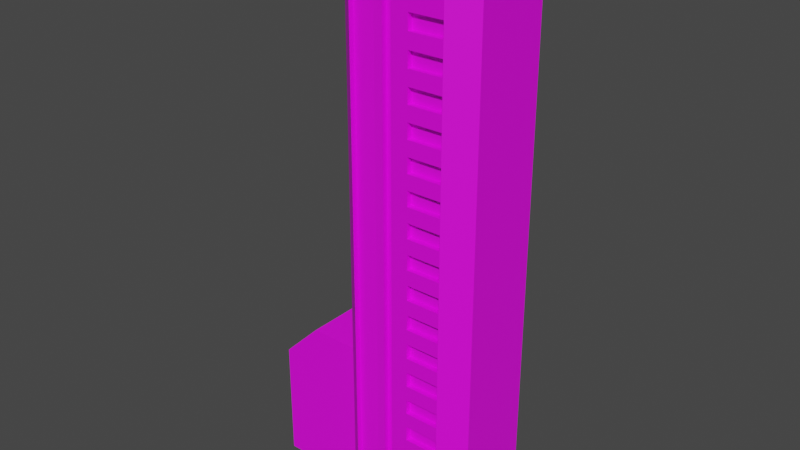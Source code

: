 # Source: Building8Tall.blend  (saved by Blender 2.80.75; exported with 4.5.12 LTS)
import bpy
from mathutils import Matrix  # noqa: F401  (used for matrix-valued properties, if any)

bpy.ops.wm.read_factory_settings(use_empty=True)
scene = bpy.context.scene
scene.name = 'Scene'

# ---- collections
col_collection = bpy.data.collections.new('Collection'); scene.collection.children.link(col_collection)

# ---- images (referenced by path relative to the original .blend; pixels are not part of the script)
import os
ASSET_DIR = os.environ.get("B2B_ASSET_DIR", "")  # directory of the original .blend (textures are referenced by path, not embedded)
HERE = os.path.dirname(os.path.abspath(__file__))  # packed textures are extracted next to this script under _unpacked/

def load_image(name, relpath, width, height, colorspace="sRGB"):
    """Load a texture the original file referenced (path relative to the .blend, or extracted next to this script)."""
    p = next((c for c in (os.path.join(HERE, relpath), os.path.join(ASSET_DIR, relpath)) if relpath and os.path.exists(c)), "")
    if p:
        img = bpy.data.images.load(p, check_existing=True)
        img.name = name
    else:  # same state as the original file: an image datablock whose file is absent (Cycles renders it pink)
        img = bpy.data.images.new(name, width, height)
        img.source = "FILE"
        img.filepath = "//" + (relpath or name)
    img.colorspace_settings.name = colorspace
    return img
img_building8talldiffusemap_png = load_image('Building8TallDiffuseMap.png', 'Materials/Building8TallDiffuseMap.png', 1024, 1024, 'sRGB')

# ---- materials (node trees are filled in below, after node groups)
mat_material_001 = bpy.data.materials.new('Material.001')
mat_material_001.use_transparent_shadow = False

# ---- material node trees
mat_material_001.use_nodes = True; mat_material_001.node_tree.nodes.clear()
_N = mat_material_001.node_tree.nodes; _L = mat_material_001.node_tree.links
n0 = _N.new('ShaderNodeOutputMaterial'); n0.name = 'Material Output'; n0.location = (300, 300)
n1 = _N.new('ShaderNodeBsdfPrincipled'); n1.name = 'Principled BSDF'; n1.location = (10, 300)
n1.distribution = 'GGX'
n1.subsurface_method = 'BURLEY'
n1.inputs[3].default_value = 1.45
n1.inputs[27].default_value = (0.0, 0.0, 0.0, 1.0)
n1.inputs[28].default_value = 1.0
n2 = _N.new('ShaderNodeTexImage'); n2.name = 'Image Texture'; n2.location = (-280, 250)
n2.image = img_building8talldiffusemap_png
_L.new(n1.outputs[0], n0.inputs[0])
_L.new(n2.outputs[0], n1.inputs[0])
n0.is_active_output = True

# ---- world
world_world = bpy.data.worlds.new('World'); scene.world = world_world
world_world.use_nodes = True; world_world.node_tree.nodes.clear()
_N = world_world.node_tree.nodes; _L = world_world.node_tree.links
n0 = _N.new('ShaderNodeOutputWorld'); n0.name = 'World Output'; n0.location = (300, 300)
n1 = _N.new('ShaderNodeBackground'); n1.name = 'Background'; n1.location = (10, 300)
n1.inputs[0].default_value = (0.05088, 0.05088, 0.05088, 1.0)
_L.new(n1.outputs[0], n0.inputs[0])
n0.is_active_output = True
world_world.color = (0.05088, 0.05088, 0.05088)
world_world.use_sun_shadow = False
world_world.sun_shadow_jitter_overblur = 0.0

# ---- meshes
me_cube_001 = bpy.data.meshes.new('Cube.001')
me_cube_001.from_pydata([(-0.369, -1.0, -0.02231), (0.6492, -1.0, 2.244), (0.6492, -1.0, 0.2295), (-0.9508, -1.0, -0.02231), (0.6492, -1.0, 4.259), (0.6492, -1.0, 3.252), (0.6492, -1.0, 1.237), (-0.2236, -1.0, 0.2295), (0.6492, -1.0, 0.7333), (0.6492, -1.0, 2.748), (-0.5145, -1.0, -0.02231), (0.6492, -1.0, 2.496), (-0.9508, -1.0, 4.511), (-0.5145, -1.0, 4.511), (-0.369, -1.0, 0.2295), (-0.369, -1.0, 4.511), (-0.9508, -1.0, 0.2295), (-0.9508, 1.0, 4.511), (0.6492, -1.0, 0.4814), (0.6492, -1.0, 1.741), (0.6492, -1.0, 1.489), (0.6492, -1.0, 3.756), (0.6492, -1.0, 3.504), (0.6492, -1.0, 4.511), (0.6492, -1.0, 3.0), (0.6492, 1.0, 0.4814), (-0.2236, 1.0, 0.2295), (-0.2236, 1.0, -0.02231), (0.6492, 1.0, 1.489), (0.6492, 1.0, 2.496), (0.6492, 1.0, 3.504), (0.6492, 1.0, 0.7333), (0.6492, 1.0, 4.511), (-0.2236, -1.0, -0.02231), (-0.9508, 1.0, -0.02231), (0.6492, -1.0, -0.02231), (0.6492, -1.0, 0.9851), (0.6492, -1.0, 1.993), (0.6492, -1.0, 4.007), (-0.5145, -1.0, 0.2295), (0.6492, 1.0, -0.02231), (0.6492, 1.0, 0.2295), (0.6492, 1.0, 0.9851), (0.6492, 1.0, 1.237), (0.6492, 1.0, 1.741), (0.6492, 1.0, 1.993), (0.6492, 1.0, 2.244), (0.6492, 1.0, 2.748), (0.6492, 1.0, 3.0), (0.6492, 1.0, 3.252), (0.6492, 1.0, 3.756), (0.6492, 1.0, 4.007), (-0.2236, 1.0, 4.511), (0.6492, 1.0, 4.259), (-0.9508, 1.0, 0.2295), (-0.2236, -1.0, 4.511), (0.06734, -1.0, -0.02231), (0.06734, -1.0, 0.2295), (0.06734, -1.0, 0.4814), (0.06734, -1.0, 0.7333), (0.06734, -1.0, 0.9851), (0.06734, -1.0, 1.237), (0.06734, -1.0, 1.489), (0.06734, -1.0, 1.741), (0.06734, -1.0, 1.993), (0.06734, -1.0, 2.244), (0.06734, -1.0, 2.496), (0.06734, -1.0, 2.748), (0.06734, -1.0, 3.0), (0.06734, -1.0, 3.252), (0.06734, -1.0, 3.504), (0.06734, -1.0, 3.756), (0.06734, -1.0, 4.007), (0.06734, -1.0, 4.259), (0.06734, -1.0, 4.511), (-0.5145, 1.0, -0.02231), (-0.5145, 1.0, 0.2295), (-0.5145, 1.0, 4.511), (0.06734, 1.0, -0.02231), (0.06734, 1.0, 0.2295), (0.06734, 1.0, 0.4814), (0.06734, 1.0, 0.7333), (0.06734, 1.0, 0.9851), (0.06734, 1.0, 1.237), (0.06734, 1.0, 1.489), (0.06734, 1.0, 1.741), (0.06734, 1.0, 1.993), (0.06734, 1.0, 2.244), (0.06734, 1.0, 2.496), (0.06734, 1.0, 2.748), (0.06734, 1.0, 3.0), (0.06734, 1.0, 3.252), (0.06734, 1.0, 3.504), (0.06734, 1.0, 3.756), (0.06734, 1.0, 4.007), (0.06734, 1.0, 4.259), (0.06734, 1.0, 4.511), (-0.369, 1.0, -0.02231), (-0.369, 1.0, 0.2295), (-0.369, 1.0, 4.511), (1.013, -0.6728, -0.02231), (-1.315, 0.6728, -0.02231), (-1.315, -0.6728, -0.02231), (1.013, 0.6728, -0.02231), (-0.369, -0.9088, 4.511), (-0.369, -0.9088, 0.2295), (-0.2236, 0.9088, 4.511), (-0.2236, 0.9088, 0.2295), (-0.2236, -0.9088, 4.511), (-0.2236, -0.9088, 0.2295), (0.6492, -0.9088, 2.244), (0.6492, -0.9088, 2.496), (0.06734, -0.9088, 0.2295), (0.06734, -0.9088, 0.4814), (0.06734, -0.9088, 0.7333), (0.06734, -0.9088, 0.9851), (0.06734, -0.9088, 1.237), (0.06734, -0.9088, 1.489), (0.06734, -0.9088, 1.741), (0.06734, -0.9088, 1.993), (0.06734, -0.9088, 2.244), (0.06734, -0.9088, 2.496), (0.06734, -0.9088, 2.748), (0.06734, -0.9088, 3.0), (0.06734, -0.9088, 3.252), (0.06734, -0.9088, 3.504), (0.06734, -0.9088, 3.756), (0.06734, -0.9088, 4.007), (0.06734, -0.9088, 4.259), (0.06734, -0.9088, 4.511), (-0.5145, 0.9088, 4.511), (-0.5145, 0.9088, 0.2295), (0.06734, 0.9088, 0.2295), (0.06734, 0.9088, 0.4814), (0.06734, 0.9088, 0.7333), (0.06734, 0.9088, 0.9851), (0.06734, 0.9088, 1.237), (0.06734, 0.9088, 1.489), (0.06734, 0.9088, 1.741), (0.06734, 0.9088, 1.993), (0.06734, 0.9088, 2.244), (0.06734, 0.9088, 2.496), (0.06734, 0.9088, 2.748), (0.06734, 0.9088, 3.0), (0.06734, 0.9088, 3.252), (0.06734, 0.9088, 3.504), (0.06734, 0.9088, 3.756), (0.06734, 0.9088, 4.007), (0.06734, 0.9088, 4.259), (0.06734, 0.9088, 4.511), (-0.369, 0.9088, 4.511), (-0.369, 0.9088, 0.2295), (0.6492, -0.9088, 3.756), (0.6492, -0.9088, 4.007), (0.6492, -0.9088, 0.7333), (0.6492, -0.9088, 0.9851), (0.6492, -0.9088, 1.741), (0.6492, -0.9088, 1.993), (0.6492, 0.9088, 0.7333), (0.6492, 0.9088, 0.9851), (0.6492, 0.9088, 3.756), (0.6492, 0.9088, 4.007), (0.6492, 0.9088, 4.259), (0.6492, 0.9088, 4.511), (0.6492, 0.9088, 2.244), (0.6492, 0.9088, 2.496), (0.6492, 0.9088, 3.252), (0.6492, 0.9088, 3.504), (0.6492, -0.9088, 2.748), (0.6492, -0.9088, 3.0), (0.6492, -0.9088, 0.2295), (0.6492, -0.9088, 0.4814), (0.6492, 0.9088, 0.2295), (0.6492, 0.9088, 0.4814), (0.6492, -0.9088, 4.259), (0.6492, -0.9088, 4.511), (-0.9508, -0.9088, 0.2295), (-0.9508, -0.9088, 4.511), (0.6492, 0.9088, 1.741), (0.6492, 0.9088, 1.993), (0.6492, 0.9088, 2.748), (0.6492, 0.9088, 3.0), (0.6492, 0.9088, 1.237), (0.6492, 0.9088, 1.489), (0.6492, -0.9088, 3.252), (0.6492, -0.9088, 3.504), (0.6492, -0.9088, 1.237), (0.6492, -0.9088, 1.489), (-0.9508, 0.9088, 0.2295), (-0.9508, 0.9088, 4.511), (-0.5145, -0.9088, 0.2295), (-0.5145, -0.9088, 4.511), (-1.315, -0.6728, 4.511), (-1.315, 0.6728, 4.511), (1.013, -0.6728, 4.511), (1.013, 0.6728, 4.511), (1.013, -0.6728, 0.2295), (1.013, 0.6728, 0.2295), (-1.315, 0.6728, 0.2295), (-1.315, -0.6728, 0.2295), (0.6492, -1.0, 8.541), (0.6492, 1.0, 8.541), (0.06734, -1.0, 8.541), (0.06734, 1.0, 8.541), (0.06734, -0.9088, 8.541), (0.06734, 0.9088, 8.541), (0.6492, 0.9088, 8.541), (0.06734, -0.9088, 4.763), (0.06734, -0.9088, 5.015), (0.06734, -0.9088, 5.267), (0.06734, -0.9088, 5.519), (0.06734, -0.9088, 5.77), (0.06734, -0.9088, 6.022), (0.06734, -0.9088, 6.274), (0.06734, -0.9088, 6.526), (0.06734, -0.9088, 6.778), (0.06734, -0.9088, 7.03), (0.06734, -1.0, 4.763), (0.06734, -1.0, 5.015), (0.06734, -1.0, 5.267), (0.06734, -1.0, 5.519), (0.06734, -1.0, 5.77), (0.06734, -1.0, 6.022), (0.06734, -1.0, 6.274), (0.06734, -1.0, 6.526), (0.06734, -1.0, 6.778), (0.06734, -1.0, 7.03), (0.06734, 1.0, 4.763), (0.06734, 1.0, 5.015), (0.06734, 1.0, 5.267), (0.06734, 1.0, 5.519), (0.06734, 1.0, 5.77), (0.06734, 1.0, 6.022), (0.06734, 1.0, 6.274), (0.06734, 1.0, 6.526), (0.06734, 1.0, 6.778), (0.06734, 1.0, 7.03), (0.06734, 0.9088, 4.763), (0.06734, 0.9088, 5.015), (0.06734, 0.9088, 5.267), (0.06734, 0.9088, 5.519), (0.06734, 0.9088, 5.77), (0.06734, 0.9088, 6.022), (0.06734, 0.9088, 6.274), (0.06734, 0.9088, 6.526), (0.06734, 0.9088, 6.778), (0.06734, 0.9088, 7.03), (0.6492, 0.9088, 4.763), (0.6492, 0.9088, 5.015), (0.6492, 0.9088, 5.267), (0.6492, 0.9088, 5.519), (0.6492, 0.9088, 5.77), (0.6492, 0.9088, 6.022), (0.6492, 0.9088, 6.274), (0.6492, 0.9088, 6.526), (0.6492, 0.9088, 6.778), (0.6492, 0.9088, 7.03), (0.6492, 1.0, 4.763), (0.6492, 1.0, 5.015), (0.6492, 1.0, 5.267), (0.6492, 1.0, 5.519), (0.6492, 1.0, 5.77), (0.6492, 1.0, 6.022), (0.6492, 1.0, 6.274), (0.6492, 1.0, 6.526), (0.6492, 1.0, 6.778), (0.6492, 1.0, 7.03), (0.6492, -1.0, 4.763), (0.6492, -1.0, 5.015), (0.6492, -1.0, 5.267), (0.6492, -1.0, 5.519), (0.6492, -1.0, 5.77), (0.6492, -1.0, 6.022), (0.6492, -1.0, 6.274), (0.6492, -1.0, 6.526), (0.6492, -1.0, 6.778), (0.6492, -1.0, 7.03), (0.6492, -0.9088, 4.763), (0.6492, -0.9088, 5.015), (0.6492, -0.9088, 5.267), (0.6492, -0.9088, 5.519), (0.6492, -0.9088, 5.77), (0.6492, -0.9088, 6.022), (0.6492, -0.9088, 6.274), (0.6492, -0.9088, 6.526), (0.6492, -0.9088, 6.778), (0.6492, -0.9088, 7.03), (0.06734, -0.9088, 7.281), (0.06734, -0.9088, 7.533), (0.06734, -0.9088, 7.785), (0.06734, -0.9088, 8.037), (0.06734, -0.9088, 8.289), (0.06734, -1.0, 7.281), (0.06734, -1.0, 7.533), (0.06734, -1.0, 7.785), (0.06734, -1.0, 8.037), (0.06734, -1.0, 8.289), (0.06734, 1.0, 7.281), (0.06734, 1.0, 7.533), (0.06734, 1.0, 7.785), (0.06734, 1.0, 8.037), (0.06734, 1.0, 8.289), (0.06734, 0.9088, 7.281), (0.06734, 0.9088, 7.533), (0.06734, 0.9088, 7.785), (0.06734, 0.9088, 8.037), (0.06734, 0.9088, 8.289), (0.6492, 0.9088, 7.281), (0.6492, 0.9088, 7.533), (0.6492, 0.9088, 7.785), (0.6492, 0.9088, 8.037), (0.6492, 0.9088, 8.289), (0.6492, 1.0, 7.281), (0.6492, 1.0, 7.533), (0.6492, 1.0, 7.785), (0.6492, 1.0, 8.037), (0.6492, 1.0, 8.289), (0.6492, -1.0, 7.281), (0.6492, -1.0, 7.533), (0.6492, -1.0, 7.785), (0.6492, -1.0, 8.037), (0.6492, -1.0, 8.289), (0.6492, -0.9088, 7.281), (0.6492, -0.9088, 7.533), (0.6492, -0.9088, 7.785), (0.6492, -0.9088, 8.037), (0.6492, -0.9088, 8.289), (0.6492, -0.9088, 8.541), (-0.9508, -1.0, 9.044), (-0.5145, -1.0, 9.044), (-0.369, -1.0, 9.044), (-0.7997, 0.6058, 9.298), (0.4981, 0.6058, 9.298), (0.4981, -0.6058, 9.298), (-0.7997, -0.6058, 9.298), (0.6492, -1.0, 9.044), (0.6492, 1.0, 9.044), (-0.2236, 1.0, 9.044), (0.06734, -1.0, 9.044), (-0.5145, 1.0, 9.044), (0.06734, 1.0, 9.044), (0.6191, 0.497, 9.298), (0.6191, -0.497, 9.298), (-0.9208, -0.497, 9.298), (-0.9208, 0.497, 9.298), (0.06734, -0.9088, 9.044), (-0.5145, 0.9088, 9.044), (-0.9508, -0.9088, 9.044), (-0.9508, 0.9088, 9.044), (-0.5145, 1.0, 9.298), (-0.369, 1.0, 9.298), (-0.9508, 1.0, 9.298), (-0.369, -1.0, 9.298), (-0.5145, -1.0, 9.298), (-0.2236, -1.0, 9.298), (-0.9508, -1.0, 9.298), (-0.2236, 1.0, 9.298), (0.06734, 1.0, 9.298), (0.6492, 1.0, 9.298), (0.6492, -1.0, 9.298), (0.06734, -1.0, 9.298), (1.013, -0.6728, 9.298), (1.013, 0.6728, 9.298), (-1.315, 0.6728, 9.298), (-1.315, -0.6728, 9.298), (-0.7997, 0.6058, 9.585), (0.4981, 0.6058, 9.585), (0.4981, -0.6058, 9.585), (-0.7997, -0.6058, 9.585), (0.6191, 0.497, 9.585), (0.6191, -0.497, 9.585), (-0.9208, -0.497, 9.585), (-0.9208, 0.497, 9.585), (-1.315, -0.6728, 9.044), (-1.315, 0.6728, 9.044), (-0.2236, 0.9088, 9.044), (-0.369, 1.0, 9.044), (-0.2236, -0.9088, 9.044), (-0.5145, -0.9088, 9.044), (-0.369, -0.9088, 9.044), (-0.2236, -1.0, 9.044), (0.06734, -1.0, 8.793), (0.06734, -0.9088, 8.793), (0.6492, -0.9088, 8.793), (0.6492, -0.9088, 9.044), (0.6492, -1.0, 8.793), (1.013, -0.6728, 9.044), (1.013, 0.6728, 9.044), (0.6492, 1.0, 8.793), (0.6492, 0.9088, 8.793), (0.6492, 0.9088, 9.044), (0.06734, 0.9088, 8.793), (0.06734, 0.9088, 9.044), (0.06734, 1.0, 8.793), (-0.369, 0.9088, 9.044), (-0.9508, 1.0, 9.044), (-1.315, -0.6728, 2.691), (-1.315, 0.6728, 2.691), (-2.802, -0.6728, -0.02231), (-2.802, 0.6728, -0.02231), (-2.14, -0.6728, 2.691), (-2.802, -0.6728, 2.03), (-2.802, 0.6728, 2.03), (-2.14, 0.6728, 2.691)], [], [(4, 73, 72, 38), (94, 51, 161, 147), (42, 31, 158, 159), (36, 60, 115, 155), (50, 93, 146, 160), (61, 6, 186, 116), (79, 80, 133, 132), (92, 30, 167, 145), (9, 67, 66, 11), (76, 98, 97, 75), (20, 62, 117, 187), (57, 7, 33, 56), (27, 78, 40, 103, 100, 35, 56, 33, 0, 10, 3, 102, 101, 34, 75, 97), (27, 97, 98, 26), (2, 57, 56, 35), (19, 63, 62, 20), (76, 77, 99, 98), (49, 91, 144, 166), (19, 37, 157, 156), (6, 61, 60, 36), (14, 39, 10, 0), (1, 65, 64, 37), (21, 71, 70, 22), (8, 59, 58, 18), (5, 22, 185, 184), (51, 53, 32, 195, 197, 41, 25, 31, 42, 43, 28, 44, 45, 46, 29, 47, 48, 49, 30, 50), (10, 39, 16, 3), (26, 52, 96, 95, 94, 93, 92, 91, 90, 89, 88, 87, 86, 85, 84, 83, 82, 81, 80, 79), (34, 54, 76, 75), (5, 69, 68, 24), (63, 19, 156, 118), (7, 14, 0, 33), (79, 78, 27, 26), (78, 79, 41, 40), (80, 81, 31, 25), (90, 48, 181, 143), (82, 83, 43, 42), (8, 36, 155, 154), (84, 85, 44, 28), (37, 64, 119, 157), (86, 87, 46, 45), (47, 89, 142, 180), (88, 89, 47, 29), (65, 1, 110, 120), (90, 91, 49, 48), (74, 73, 128, 129), (92, 93, 50, 30), (88, 29, 165, 141), (94, 95, 53, 51), (12, 192, 396, 199, 16), (17, 54, 198, 397, 193), (396, 397, 403, 400), (28, 43, 182, 183), (39, 14, 15, 13), (55, 7, 57, 58, 59, 60, 61, 62, 63, 64, 65, 66, 67, 68, 69, 70, 71, 72, 73, 74), (111, 121, 120, 110), (185, 125, 124, 184), (175, 129, 128, 174), (187, 117, 116, 186), (151, 150, 106, 107), (157, 119, 118, 156), (104, 105, 109, 108), (189, 130, 131, 188), (171, 113, 112, 170), (153, 127, 126, 152), (155, 115, 114, 154), (169, 123, 122, 168), (132, 133, 173, 172), (134, 135, 159, 158), (136, 137, 183, 182), (138, 139, 179, 178), (140, 141, 165, 164), (142, 143, 181, 180), (144, 145, 167, 166), (146, 147, 161, 160), (148, 149, 163, 162), (191, 177, 176, 190), (81, 82, 135, 134), (59, 8, 154, 114), (1, 11, 111, 110), (51, 50, 160, 161), (53, 95, 148, 162), (18, 58, 113, 171), (6, 20, 187, 186), (32, 53, 162, 163), (83, 84, 137, 136), (57, 2, 170, 112), (29, 46, 164, 165), (30, 49, 166, 167), (85, 86, 139, 138), (58, 57, 112, 113), (54, 17, 189, 188), (9, 24, 169, 168), (14, 7, 109, 105), (2, 18, 171, 170), (87, 88, 141, 140), (60, 59, 114, 115), (76, 54, 188, 131), (25, 41, 172, 173), (89, 90, 143, 142), (62, 61, 116, 117), (4, 23, 175, 174), (16, 39, 190, 176), (91, 92, 145, 144), (64, 63, 118, 119), (41, 79, 132, 172), (93, 94, 147, 146), (80, 25, 173, 133), (66, 65, 120, 121), (73, 4, 174, 128), (31, 81, 134, 158), (38, 72, 127, 153), (95, 96, 149, 148), (82, 42, 159, 135), (68, 67, 122, 123), (71, 21, 152, 126), (43, 83, 136, 182), (22, 70, 125, 185), (45, 44, 178, 179), (84, 28, 183, 137), (70, 69, 124, 125), (69, 5, 184, 124), (48, 47, 180, 181), (44, 85, 138, 178), (24, 68, 123, 169), (86, 45, 179, 139), (72, 71, 126, 127), (67, 9, 168, 122), (21, 38, 153, 152), (26, 98, 151, 107), (46, 87, 140, 164), (11, 66, 121, 111), (195, 194, 196, 197), (194, 23, 4, 38, 21, 22, 5, 24, 9, 11, 1, 37, 19, 20, 6, 36, 8, 18, 2, 196), (196, 2, 35, 100), (41, 197, 103, 40), (197, 196, 100, 103), (397, 396, 192, 193), (16, 199, 102, 3), (198, 54, 34, 101), (194, 386, 335, 385, 200, 321, 320, 319, 318, 317, 276, 275, 274, 273, 272, 271, 270, 269, 268, 267, 23), (175, 23, 74, 129), (277, 278, 208, 207), (218, 208, 278, 268), (279, 280, 210, 209), (221, 271, 281, 211), (281, 282, 212, 211), (283, 284, 214, 213), (285, 286, 216, 215), (217, 267, 277, 207), (277, 267, 268, 278), (219, 269, 279, 209), (279, 269, 270, 280), (220, 210, 280, 270), (281, 271, 272, 282), (283, 273, 274, 284), (285, 275, 276, 286), (257, 247, 248, 258), (259, 249, 250, 260), (261, 251, 252, 262), (263, 253, 254, 264), (265, 255, 256, 266), (247, 237, 238, 248), (249, 239, 240, 250), (251, 241, 242, 252), (253, 243, 244, 254), (255, 245, 246, 256), (227, 228, 238, 237), (229, 230, 240, 239), (231, 232, 242, 241), (233, 234, 244, 243), (235, 236, 246, 245), (267, 217, 74, 23), (217, 207, 208, 218), (269, 219, 218, 268), (219, 209, 210, 220), (271, 221, 220, 270), (221, 211, 212, 222), (273, 223, 222, 272), (223, 213, 214, 224), (225, 275, 285, 215), (225, 215, 216, 226), (193, 374, 395, 17), (226, 276, 317, 292), (322, 323, 288, 287), (324, 325, 290, 289), (295, 320, 321, 296), (326, 327, 204, 291), (216, 286, 276, 226), (322, 317, 318, 323), (324, 319, 320, 325), (295, 290, 325, 320), (326, 321, 200, 327), (312, 307, 308, 313), (299, 314, 313, 298), (314, 309, 310, 315), (315, 310, 305, 300), (316, 311, 206, 201), (307, 302, 303, 308), (313, 308, 303, 298), (309, 304, 305, 310), (316, 301, 306, 311), (311, 306, 205, 206), (312, 297, 302, 307), (297, 298, 303, 302), (314, 299, 304, 309), (299, 300, 305, 304), (301, 316, 315, 300), (301, 203, 205, 306), (292, 317, 322, 287), (292, 287, 288, 293), (294, 289, 290, 295), (296, 321, 326, 291), (296, 291, 204, 202), (223, 273, 283, 213), (222, 212, 282, 272), (214, 284, 274, 224), (225, 224, 274, 275), (289, 294, 319, 324), (288, 323, 318, 293), (294, 293, 318, 319), (256, 246, 236, 266), (297, 312, 266, 236), (255, 265, 235, 245), (254, 244, 234, 264), (235, 265, 264, 234), (253, 263, 233, 243), (252, 242, 232, 262), (233, 263, 262, 232), (251, 261, 231, 241), (250, 240, 230, 260), (231, 261, 260, 230), (249, 259, 229, 239), (248, 238, 228, 258), (229, 259, 258, 228), (247, 257, 227, 237), (149, 96, 32, 163), (227, 257, 32, 96), (177, 12, 16, 176), (150, 151, 98, 99), (77, 76, 131, 130), (52, 26, 107, 106), (191, 190, 39, 13), (108, 109, 7, 55), (361, 342, 333, 359), (354, 352, 330, 380), (352, 353, 329, 330), (340, 357, 358, 336), (329, 353, 355, 328), (395, 351, 349, 339), (360, 354, 380, 338), (349, 350, 376, 339), (359, 360, 338, 335), (337, 376, 350, 356), (357, 340, 337, 356), (376, 337, 375, 394), (359, 335, 386, 361), (340, 336, 390, 392), (380, 330, 379, 377), (395, 339, 346, 348), (329, 328, 347, 378), (335, 338, 345, 384), (333, 334, 355, 353, 352, 354, 360, 359), (331, 332, 358, 357, 356, 350, 349, 351), (341, 342, 361, 362), (334, 343, 364, 355), (364, 343, 344, 363), (365, 372, 371, 368, 367, 370, 369, 366), (332, 331, 365, 366), (333, 342, 370, 367), (341, 332, 366, 369), (334, 333, 367, 368), (344, 343, 371, 372), (342, 341, 369, 370), (331, 344, 372, 365), (343, 334, 368, 371), (361, 386, 387, 362), (374, 373, 364, 363), (373, 328, 355, 364), (374, 363, 351, 395), (387, 336, 358, 362), (362, 358, 332, 341), (363, 344, 331, 351), (347, 177, 191, 378), (12, 328, 373, 192), (192, 373, 374, 193), (17, 395, 348, 189), (189, 348, 346, 130), (130, 346, 339, 77), (77, 339, 376, 99), (99, 376, 394, 150), (150, 394, 375, 106), (106, 375, 337, 52), (52, 337, 340, 393, 203, 301, 300, 299, 298, 297, 236, 235, 234, 233, 232, 231, 230, 229, 228, 227, 96), (388, 201, 203, 393), (393, 340, 392, 391), (205, 203, 201, 206), (389, 391, 392, 390), (388, 393, 391, 389), (388, 389, 390, 336), (388, 336, 387, 195, 32, 257, 258, 259, 260, 261, 262, 263, 264, 265, 266, 312, 313, 314, 315, 316, 201), (195, 387, 386, 194), (381, 202, 200, 385), (383, 385, 335, 384), (204, 327, 200, 202), (383, 384, 345, 382), (381, 385, 383, 382), (381, 382, 345, 338), (381, 338, 380, 55, 74, 217, 218, 219, 220, 221, 222, 223, 224, 225, 226, 292, 293, 294, 295, 296, 202), (55, 380, 377, 108), (108, 377, 379, 104), (104, 379, 330, 15, 14, 105), (15, 330, 329, 13), (13, 329, 378, 191), (177, 347, 328, 12), (199, 396, 400, 401, 398, 102), (398, 401, 402, 399), (101, 102, 398, 399), (402, 401, 400, 403), (198, 101, 399, 402, 403, 397)])
_uv = me_cube_001.uv_layers.new(name='UVMap')
_uv.uv.foreach_set('vector', [0.08775, 0.3122, 0.04363, 0.3122, 0.04361, 0.2931, 0.08774, 0.2931, 0.6165, 0.2381, 0.6605, 0.2381, 0.6605, 0.245, 0.6165, 0.245, 0.6606, 0.112, 0.6796, 0.112, 0.6796, 0.1189, 0.6606, 0.1189, 0.6605, 0.2066, 0.7046, 0.2066, 0.7046, 0.2135, 0.6605, 0.2135, 0.6796, 0.2381, 0.7237, 0.2381, 0.7237, 0.245, 0.6796, 0.245, 0.5974, 0.2302, 0.6415, 0.2302, 0.6415, 0.2371, 0.5974, 0.2371, 0.7237, 0.2842, 0.7046, 0.2842, 0.7046, 0.2773, 0.7237, 0.2773, 0.6165, 0.09628, 0.6605, 0.09628, 0.6605, 0.1032, 0.6165, 0.1032, 0.08766, 0.1976, 0.04353, 0.1977, 0.04351, 0.1786, 0.08763, 0.1784, 0.814, 0.4566, 0.814, 0.4456, 0.8331, 0.4456, 0.8331, 0.4566, 0.6605, 0.2302, 0.7046, 0.2302, 0.7046, 0.2371, 0.6605, 0.2371, 0.814, 0.1482, 0.814, 0.1262, 0.8331, 0.1262, 0.8331, 0.1482, 0.398, 0.7963, 0.398, 0.7742, 0.398, 0.7302, 0.4228, 0.7026, 0.5247, 0.7026, 0.5495, 0.7302, 0.5495, 0.7742, 0.5495, 0.7963, 0.5495, 0.8073, 0.5495, 0.8183, 0.5495, 0.8514, 0.5247, 0.879, 0.4228, 0.879, 0.398, 0.8514, 0.398, 0.8183, 0.398, 0.8073, 0.8331, 0.4346, 0.8331, 0.4456, 0.814, 0.4456, 0.814, 0.4346, 0.814, 0.1923, 0.814, 0.1482, 0.8331, 0.1482, 0.8331, 0.1923, 0.08754, 0.1212, 0.04357, 0.1212, 0.04355, 0.1022, 0.08749, 0.1022, 0.542, 0.6744, 0.542, 0.3501, 0.553, 0.3501, 0.553, 0.6744, 0.6796, 0.09628, 0.7237, 0.09628, 0.7237, 0.1032, 0.6796, 0.1032, 0.6796, 0.2292, 0.6605, 0.2292, 0.6605, 0.2223, 0.6796, 0.2223, 0.08745, 0.08316, 0.04353, 0.08324, 0.04351, 0.06427, 0.0874, 0.06416, 0.814, 0.1152, 0.814, 0.1042, 0.8331, 0.1042, 0.8331, 0.1152, 0.08761, 0.1592, 0.0436, 0.159, 0.04358, 0.1401, 0.08757, 0.1402, 0.08772, 0.274, 0.0436, 0.274, 0.04358, 0.2549, 0.08771, 0.2549, 0.08735, 0.04516, 0.04348, 0.04532, 0.04343, 0.02638, 0.08728, 0.02616, 0.6414, 0.175, 0.6605, 0.175, 0.6605, 0.1819, 0.6414, 0.1819, 0.2637, 0.2934, 0.2637, 0.3124, 0.2637, 0.3314, 0.2267, 0.3314, 0.2265, 0.006622, 0.2637, 0.006625, 0.2637, 0.0258, 0.2637, 0.04498, 0.2637, 0.06415, 0.2637, 0.08331, 0.2637, 0.1025, 0.2637, 0.1216, 0.2637, 0.1408, 0.2637, 0.1599, 0.2637, 0.1792, 0.2637, 0.1983, 0.2637, 0.2173, 0.2637, 0.2363, 0.2637, 0.2554, 0.2637, 0.2744, 0.8331, 0.1042, 0.814, 0.1042, 0.814, 0.07111, 0.8331, 0.07111, 0.3302, 0.006711, 0.3295, 0.3314, 0.3076, 0.3314, 0.3076, 0.3124, 0.3076, 0.2934, 0.3076, 0.2744, 0.3076, 0.2554, 0.3077, 0.2364, 0.3077, 0.2174, 0.3077, 0.1984, 0.3078, 0.1795, 0.3079, 0.1599, 0.3079, 0.1408, 0.3079, 0.1216, 0.308, 0.1025, 0.308, 0.08335, 0.308, 0.06418, 0.3081, 0.04502, 0.3081, 0.02584, 0.3081, 0.006675, 0.8331, 0.4897, 0.814, 0.4897, 0.814, 0.4566, 0.8331, 0.4566, 0.08769, 0.2358, 0.04356, 0.2358, 0.04355, 0.2168, 0.08767, 0.2167, 0.7237, 0.2292, 0.6796, 0.2292, 0.6796, 0.2223, 0.7237, 0.2223, 0.814, 0.1262, 0.814, 0.1152, 0.8331, 0.1152, 0.8331, 0.1262, 0.814, 0.4125, 0.8331, 0.4125, 0.8331, 0.4346, 0.814, 0.4346, 0.8331, 0.4125, 0.814, 0.4125, 0.814, 0.3684, 0.8331, 0.3684, 0.3081, 0.02584, 0.3081, 0.04502, 0.2637, 0.04498, 0.2637, 0.0258, 0.6164, 0.1829, 0.6605, 0.1829, 0.6605, 0.1898, 0.6164, 0.1898, 0.308, 0.06418, 0.308, 0.08335, 0.2637, 0.08331, 0.2637, 0.06415, 0.6415, 0.2066, 0.6605, 0.2066, 0.6605, 0.2135, 0.6415, 0.2135, 0.308, 0.1025, 0.3079, 0.1216, 0.2637, 0.1216, 0.2637, 0.1025, 0.6605, 0.2292, 0.6165, 0.2292, 0.6165, 0.2223, 0.6605, 0.2223, 0.3079, 0.1408, 0.3079, 0.1599, 0.2637, 0.1599, 0.2637, 0.1408, 0.6796, 0.1829, 0.7237, 0.1829, 0.7237, 0.1898, 0.6796, 0.1898, 0.3078, 0.1795, 0.3077, 0.1984, 0.2637, 0.1983, 0.2637, 0.1792, 0.7237, 0.1505, 0.6796, 0.1505, 0.6796, 0.1435, 0.7237, 0.1435, 0.3077, 0.2174, 0.3077, 0.2364, 0.2637, 0.2363, 0.2637, 0.2173, 0.7046, 0.1278, 0.7237, 0.1278, 0.7237, 0.1347, 0.7046, 0.1347, 0.3076, 0.2554, 0.3076, 0.2744, 0.2637, 0.2744, 0.2637, 0.2554, 0.6164, 0.1593, 0.6605, 0.1593, 0.6605, 0.1662, 0.6164, 0.1662, 0.3076, 0.2934, 0.3076, 0.3124, 0.2637, 0.3124, 0.2637, 0.2934, 0.5211, 0.331, 0.4841, 0.331, 0.4841, 0.1931, 0.4841, 0.006622, 0.5211, 0.006622, 0.345, 0.331, 0.345, 0.006622, 0.3821, 0.006622, 0.3821, 0.1931, 0.3821, 0.331, 0.2589, 0.9884, 0.1569, 0.9884, 0.1569, 0.9259, 0.2589, 0.9259, 0.6605, 0.06415, 0.6415, 0.06415, 0.6415, 0.05724, 0.6605, 0.05724, 0.5682, 0.00659, 0.5793, 0.00659, 0.5793, 0.331, 0.5682, 0.331, 0.02159, 0.3313, 0.02161, 0.007577, 0.04338, 0.007529, 0.04343, 0.02638, 0.04348, 0.04532, 0.04351, 0.06427, 0.04353, 0.08324, 0.04355, 0.1022, 0.04357, 0.1212, 0.04358, 0.1401, 0.0436, 0.159, 0.04351, 0.1786, 0.04353, 0.1977, 0.04355, 0.2168, 0.04356, 0.2358, 0.04358, 0.2549, 0.0436, 0.274, 0.04361, 0.2931, 0.04363, 0.3122, 0.04363, 0.3313, 0.7836, 0.7358, 0.8277, 0.7358, 0.8277, 0.7549, 0.7836, 0.7549, 0.693, 0.7755, 0.6489, 0.7755, 0.6489, 0.7564, 0.693, 0.7564, 0.7836, 0.7158, 0.8277, 0.7158, 0.8277, 0.7348, 0.7836, 0.7348, 0.7379, 0.8149, 0.6938, 0.8149, 0.6938, 0.7958, 0.7379, 0.7958, 0.9909, 0.01972, 0.9909, 0.3441, 0.9799, 0.3441, 0.9799, 0.01972, 0.783, 0.8347, 0.7389, 0.8347, 0.7389, 0.8157, 0.783, 0.8157, 0.9679, 0.3441, 0.9679, 0.01972, 0.9789, 0.01972, 0.9789, 0.3441, 0.9305, 0.3632, 0.9636, 0.3632, 0.9636, 0.6875, 0.9305, 0.6875, 0.8287, 0.7359, 0.8727, 0.7359, 0.8727, 0.755, 0.8287, 0.755, 0.7381, 0.7554, 0.694, 0.7554, 0.694, 0.7363, 0.7381, 0.7363, 0.6931, 0.795, 0.6491, 0.795, 0.6491, 0.7759, 0.6931, 0.7759, 0.7837, 0.796, 0.8278, 0.796, 0.8278, 0.8151, 0.7837, 0.8151, 0.783, 0.7956, 0.783, 0.8147, 0.7389, 0.8147, 0.7389, 0.7956, 0.6491, 0.835, 0.6491, 0.816, 0.6931, 0.816, 0.6931, 0.835, 0.6938, 0.8348, 0.6938, 0.8157, 0.7379, 0.8157, 0.7379, 0.8348, 0.7837, 0.7951, 0.7837, 0.776, 0.8278, 0.776, 0.8278, 0.7951, 0.8728, 0.816, 0.8728, 0.8351, 0.8287, 0.8351, 0.8287, 0.816, 0.7381, 0.7564, 0.7381, 0.7754, 0.694, 0.7754, 0.694, 0.7564, 0.7379, 0.7758, 0.7379, 0.7949, 0.6938, 0.7949, 0.6938, 0.7758, 0.6931, 0.7959, 0.6931, 0.815, 0.6491, 0.815, 0.6491, 0.7959, 0.7381, 0.7163, 0.7381, 0.7354, 0.694, 0.7354, 0.694, 0.7163, 0.9296, 0.3441, 0.8965, 0.3441, 0.8965, 0.01972, 0.9296, 0.01972, 0.5974, 0.112, 0.6165, 0.112, 0.6165, 0.1189, 0.5974, 0.1189, 0.5974, 0.2066, 0.6415, 0.2066, 0.6415, 0.2135, 0.5974, 0.2135, 0.6796, 0.1505, 0.6605, 0.1505, 0.6605, 0.1435, 0.6796, 0.1435, 0.6605, 0.2381, 0.6796, 0.2381, 0.6796, 0.245, 0.6605, 0.245, 0.6796, 0.03365, 0.7237, 0.03366, 0.7237, 0.04057, 0.6796, 0.04057, 0.7046, 0.2685, 0.6605, 0.2685, 0.6605, 0.2616, 0.7046, 0.2616, 0.6415, 0.2302, 0.6605, 0.2302, 0.6605, 0.2371, 0.6415, 0.2371, 0.6605, 0.03365, 0.6796, 0.03365, 0.6796, 0.04057, 0.6605, 0.04057, 0.7237, 0.06415, 0.7046, 0.06415, 0.7046, 0.05724, 0.7237, 0.05724, 0.814, 0.1482, 0.814, 0.1923, 0.8071, 0.1923, 0.8071, 0.1482, 0.6605, 0.1593, 0.6796, 0.1593, 0.6796, 0.1662, 0.6605, 0.1662, 0.6605, 0.09628, 0.6796, 0.09628, 0.6796, 0.1032, 0.6605, 0.1032, 0.5973, 0.1671, 0.6164, 0.1671, 0.6164, 0.174, 0.5973, 0.174, 0.6605, 0.2685, 0.6415, 0.2685, 0.6415, 0.2616, 0.6605, 0.2616, 0.345, 0.006622, 0.345, 0.331, 0.3381, 0.331, 0.3381, 0.006623, 0.6415, 0.1041, 0.6605, 0.1041, 0.6605, 0.1111, 0.6415, 0.1111, 0.814, 0.1152, 0.814, 0.1262, 0.8071, 0.1262, 0.8071, 0.1152, 0.7237, 0.2685, 0.7046, 0.2685, 0.7046, 0.2616, 0.7237, 0.2616, 0.5973, 0.1593, 0.6164, 0.1593, 0.6164, 0.1662, 0.5973, 0.1662, 0.7046, 0.2066, 0.7237, 0.2066, 0.7237, 0.2135, 0.7046, 0.2135, 0.814, 0.4566, 0.814, 0.4897, 0.8071, 0.4897, 0.8071, 0.4566, 0.6605, 0.2842, 0.6415, 0.2842, 0.6415, 0.2773, 0.6605, 0.2773, 0.5973, 0.1829, 0.6164, 0.1829, 0.6164, 0.1898, 0.5973, 0.1898, 0.7046, 0.2302, 0.7237, 0.2302, 0.7237, 0.2371, 0.7046, 0.2371, 0.6414, 0.1278, 0.6605, 0.1278, 0.6605, 0.1347, 0.6414, 0.1347, 0.814, 0.07111, 0.814, 0.1042, 0.8071, 0.1042, 0.8071, 0.07111, 0.5974, 0.09628, 0.6165, 0.09628, 0.6165, 0.1032, 0.5974, 0.1032, 0.6165, 0.2292, 0.5974, 0.2292, 0.5974, 0.2223, 0.6165, 0.2223, 0.814, 0.3684, 0.814, 0.4125, 0.8071, 0.4125, 0.8071, 0.3684, 0.5974, 0.2381, 0.6165, 0.2381, 0.6165, 0.245, 0.5974, 0.245, 0.7046, 0.2842, 0.6605, 0.2842, 0.6605, 0.2773, 0.7046, 0.2773, 0.6164, 0.1505, 0.5973, 0.1505, 0.5973, 0.1435, 0.6164, 0.1435, 0.5973, 0.1278, 0.6414, 0.1278, 0.6414, 0.1347, 0.5973, 0.1347, 0.6796, 0.112, 0.7237, 0.112, 0.7237, 0.1189, 0.6796, 0.1189, 0.6605, 0.1583, 0.6164, 0.1583, 0.6164, 0.1514, 0.6605, 0.1514, 0.5974, 0.03366, 0.6165, 0.03365, 0.6165, 0.04057, 0.5974, 0.04057, 0.6165, 0.112, 0.6606, 0.112, 0.6606, 0.1189, 0.6165, 0.1189, 0.7046, 0.1041, 0.7237, 0.1041, 0.7237, 0.1111, 0.7046, 0.1111, 0.7237, 0.1583, 0.6796, 0.1583, 0.6796, 0.1514, 0.7237, 0.1514, 0.6415, 0.06415, 0.5974, 0.06415, 0.5974, 0.05724, 0.6415, 0.05724, 0.6605, 0.175, 0.7046, 0.175, 0.7046, 0.1819, 0.6605, 0.1819, 0.6605, 0.1671, 0.6796, 0.1671, 0.6796, 0.174, 0.6605, 0.174, 0.7046, 0.06415, 0.6605, 0.06415, 0.6605, 0.05724, 0.7046, 0.05724, 0.7046, 0.175, 0.7237, 0.175, 0.7237, 0.1819, 0.7046, 0.1819, 0.5973, 0.175, 0.6414, 0.175, 0.6414, 0.1819, 0.5973, 0.1819, 0.6605, 0.1829, 0.6796, 0.1829, 0.6796, 0.1898, 0.6605, 0.1898, 0.6796, 0.1671, 0.7237, 0.1671, 0.7237, 0.174, 0.6796, 0.174, 0.6605, 0.1041, 0.7046, 0.1041, 0.7046, 0.1111, 0.6605, 0.1111, 0.6164, 0.1671, 0.6605, 0.1671, 0.6605, 0.174, 0.6164, 0.174, 0.6164, 0.1583, 0.5973, 0.1583, 0.5973, 0.1514, 0.6164, 0.1514, 0.5974, 0.1041, 0.6415, 0.1041, 0.6415, 0.1111, 0.5974, 0.1111, 0.6796, 0.1583, 0.6605, 0.1583, 0.6605, 0.1514, 0.6796, 0.1514, 0.814, 0.4346, 0.814, 0.4456, 0.8071, 0.4456, 0.8071, 0.4346, 0.6796, 0.1593, 0.7237, 0.1593, 0.7237, 0.1662, 0.6796, 0.1662, 0.6605, 0.1505, 0.6164, 0.1505, 0.6164, 0.1435, 0.6605, 0.1435, 0.2267, 0.3314, 0.1249, 0.3312, 0.1243, 0.006981, 0.2265, 0.006622, 0.1249, 0.3312, 0.08776, 0.3313, 0.08775, 0.3122, 0.08774, 0.2931, 0.08772, 0.274, 0.08771, 0.2549, 0.08769, 0.2358, 0.08767, 0.2167, 0.08766, 0.1976, 0.08763, 0.1784, 0.08761, 0.1592, 0.08757, 0.1402, 0.08754, 0.1212, 0.08749, 0.1022, 0.08745, 0.08316, 0.0874, 0.06416, 0.08735, 0.04516, 0.08728, 0.02616, 0.08722, 0.007093, 0.1243, 0.006981, 0.814, 0.2294, 0.814, 0.1923, 0.8331, 0.1923, 0.8331, 0.2294, 0.814, 0.3684, 0.814, 0.3313, 0.8331, 0.3313, 0.8331, 0.3684, 0.814, 0.3313, 0.814, 0.2294, 0.8331, 0.2294, 0.8331, 0.3313, 0.3821, 0.1931, 0.4841, 0.1931, 0.4841, 0.331, 0.3821, 0.331, 0.814, 0.07111, 0.814, 0.03402, 0.8331, 0.03402, 0.8331, 0.07111, 0.814, 0.5267, 0.814, 0.4897, 0.8331, 0.4897, 0.8331, 0.5267, 0.1249, 0.3312, 0.1247, 0.6753, 0.08757, 0.6752, 0.08761, 0.6561, 0.08766, 0.637, 0.08771, 0.618, 0.08774, 0.5989, 0.08777, 0.5799, 0.08779, 0.5608, 0.08782, 0.5417, 0.08783, 0.5226, 0.08784, 0.5033, 0.08785, 0.484, 0.08785, 0.4649, 0.08784, 0.4458, 0.08782, 0.4267, 0.08781, 0.4076, 0.0878, 0.3885, 0.08778, 0.3694, 0.08777, 0.3504, 0.08776, 0.3313, 0.6605, 0.1347, 0.6605, 0.1278, 0.7046, 0.1278, 0.7046, 0.1347, 0.6039, 0.8337, 0.6039, 0.8146, 0.648, 0.8146, 0.648, 0.8337, 0.6165, 0.2607, 0.6165, 0.2538, 0.6605, 0.2538, 0.6605, 0.2607, 0.7387, 0.7348, 0.7387, 0.7157, 0.7828, 0.7157, 0.7828, 0.7348, 0.7238, 0.02514, 0.6797, 0.02514, 0.6797, 0.01823, 0.7238, 0.01823, 0.8287, 0.8154, 0.8287, 0.7964, 0.8728, 0.7964, 0.8728, 0.8154, 0.7387, 0.7548, 0.7387, 0.7358, 0.7828, 0.7358, 0.7828, 0.7548, 0.7837, 0.8351, 0.7837, 0.816, 0.8278, 0.816, 0.8278, 0.8351, 0.7237, 0.2607, 0.6796, 0.2607, 0.6796, 0.2538, 0.7237, 0.2538, 0.6796, 0.2538, 0.6796, 0.2607, 0.6605, 0.2607, 0.6605, 0.2538, 0.7237, 0.07201, 0.6796, 0.07201, 0.6796, 0.0651, 0.7237, 0.0651, 0.6796, 0.0651, 0.6796, 0.07201, 0.6605, 0.07201, 0.6605, 0.0651, 0.6165, 0.07201, 0.6165, 0.0651, 0.6605, 0.0651, 0.6605, 0.07201, 0.6797, 0.01823, 0.6797, 0.02514, 0.6606, 0.02514, 0.6606, 0.01823, 0.6796, 0.08082, 0.6796, 0.08774, 0.6605, 0.08774, 0.6605, 0.08082, 0.6415, 0.2528, 0.6415, 0.2459, 0.6605, 0.2459, 0.6605, 0.2528, 0.6796, 0.1199, 0.6796, 0.1268, 0.6605, 0.1268, 0.6605, 0.1199, 0.6796, 0.1357, 0.6796, 0.1426, 0.6605, 0.1426, 0.6605, 0.1357, 0.6796, 0.08869, 0.6796, 0.0956, 0.6605, 0.0956, 0.6605, 0.08869, 0.6415, 0.05629, 0.6415, 0.04938, 0.6605, 0.04938, 0.6605, 0.05629, 0.6796, 0.2145, 0.6796, 0.2214, 0.6605, 0.2214, 0.6605, 0.2145, 0.6038, 0.7359, 0.6479, 0.7359, 0.6479, 0.755, 0.6038, 0.755, 0.7389, 0.7756, 0.783, 0.7756, 0.783, 0.7947, 0.7389, 0.7947, 0.6038, 0.7555, 0.6479, 0.7555, 0.6479, 0.7746, 0.6038, 0.7746, 0.6478, 0.7354, 0.6037, 0.7354, 0.6037, 0.7163, 0.6478, 0.7163, 0.6489, 0.7163, 0.693, 0.7163, 0.693, 0.7354, 0.6489, 0.7354, 0.5974, 0.1199, 0.6165, 0.1199, 0.6165, 0.1268, 0.5974, 0.1268, 0.5973, 0.1357, 0.6164, 0.1357, 0.6164, 0.1426, 0.5973, 0.1426, 0.5974, 0.08869, 0.6165, 0.08869, 0.6165, 0.0956, 0.5974, 0.0956, 0.7237, 0.05629, 0.7046, 0.05629, 0.7046, 0.04938, 0.7237, 0.04938, 0.5974, 0.2145, 0.6165, 0.2145, 0.6165, 0.2214, 0.5974, 0.2214, 0.08777, 0.3504, 0.04364, 0.3504, 0.04363, 0.3313, 0.08776, 0.3313, 0.5974, 0.2607, 0.5974, 0.2538, 0.6165, 0.2538, 0.6165, 0.2607, 0.0878, 0.3885, 0.04365, 0.3885, 0.04364, 0.3695, 0.08778, 0.3694, 0.5974, 0.07201, 0.5974, 0.0651, 0.6165, 0.0651, 0.6165, 0.07201, 0.08782, 0.4267, 0.04366, 0.4267, 0.04365, 0.4076, 0.08781, 0.4076, 0.5975, 0.02514, 0.5975, 0.01823, 0.6166, 0.01823, 0.6166, 0.02514, 0.08785, 0.4649, 0.04366, 0.4647, 0.04366, 0.4457, 0.08784, 0.4458, 0.5974, 0.08774, 0.5974, 0.08082, 0.6165, 0.08082, 0.6165, 0.08774, 0.5974, 0.2459, 0.6415, 0.2459, 0.6415, 0.2528, 0.5974, 0.2528, 0.7237, 0.2459, 0.7237, 0.2528, 0.7046, 0.2528, 0.7046, 0.2459, 0.3821, 0.331, 0.3821, 0.6744, 0.345, 0.6744, 0.345, 0.331, 0.04367, 0.5229, 0.08783, 0.5226, 0.08782, 0.5417, 0.04367, 0.5419, 0.7836, 0.7749, 0.7836, 0.7558, 0.8277, 0.7558, 0.8277, 0.7749, 0.8287, 0.775, 0.8287, 0.7559, 0.8727, 0.7559, 0.8727, 0.775, 0.04367, 0.5989, 0.08774, 0.5989, 0.08771, 0.618, 0.04366, 0.6179, 0.783, 0.7556, 0.783, 0.7746, 0.7389, 0.7746, 0.7389, 0.7556, 0.7046, 0.2528, 0.6605, 0.2528, 0.6605, 0.2459, 0.7046, 0.2459, 0.6416, 0.01728, 0.6416, 0.01037, 0.6606, 0.01037, 0.6606, 0.01728, 0.6796, 0.04152, 0.6796, 0.04843, 0.6605, 0.04843, 0.6605, 0.04152, 0.6165, 0.04843, 0.6165, 0.04152, 0.6605, 0.04152, 0.6605, 0.04843, 0.6796, 0.1909, 0.6796, 0.1978, 0.6605, 0.1978, 0.6605, 0.1909, 0.6415, 0.07987, 0.6415, 0.07296, 0.6605, 0.07296, 0.6605, 0.07987, 0.3081, 0.5794, 0.2639, 0.5794, 0.2639, 0.5604, 0.308, 0.5603, 0.6415, 0.2057, 0.6415, 0.1987, 0.6605, 0.1987, 0.6605, 0.2057, 0.6605, 0.2057, 0.6605, 0.1987, 0.7046, 0.1987, 0.7046, 0.2057, 0.6416, 0.03301, 0.6416, 0.02609, 0.6606, 0.02609, 0.6606, 0.03301, 0.693, 0.7554, 0.6489, 0.7554, 0.6489, 0.7364, 0.693, 0.7364, 0.6605, 0.07987, 0.6605, 0.07296, 0.7046, 0.07296, 0.7046, 0.07987, 0.8287, 0.7763, 0.8728, 0.7763, 0.8728, 0.7954, 0.8287, 0.7954, 0.6416, 0.03301, 0.5975, 0.03301, 0.5975, 0.02609, 0.6416, 0.02609, 0.6039, 0.7749, 0.648, 0.7749, 0.648, 0.794, 0.6039, 0.794, 0.6415, 0.07987, 0.5974, 0.07987, 0.5974, 0.07296, 0.6415, 0.07296, 0.7237, 0.07987, 0.7046, 0.07987, 0.7046, 0.07296, 0.7237, 0.07296, 0.6415, 0.2057, 0.5974, 0.2057, 0.5974, 0.1987, 0.6415, 0.1987, 0.7237, 0.2057, 0.7046, 0.2057, 0.7046, 0.1987, 0.7237, 0.1987, 0.3082, 0.6174, 0.2641, 0.6176, 0.264, 0.5985, 0.3081, 0.5984, 0.7238, 0.03301, 0.7047, 0.03301, 0.7047, 0.02609, 0.7238, 0.02609, 0.5975, 0.01037, 0.6416, 0.01037, 0.6416, 0.01728, 0.5975, 0.01728, 0.7238, 0.01037, 0.7238, 0.01728, 0.7047, 0.01728, 0.7047, 0.01037, 0.5974, 0.04843, 0.5974, 0.04152, 0.6165, 0.04152, 0.6165, 0.04843, 0.7237, 0.1978, 0.6796, 0.1978, 0.6796, 0.1909, 0.7237, 0.1909, 0.5974, 0.1978, 0.5974, 0.1909, 0.6165, 0.1909, 0.6165, 0.1978, 0.7237, 0.08774, 0.6796, 0.08774, 0.6796, 0.08082, 0.7237, 0.08082, 0.6166, 0.02514, 0.6166, 0.01823, 0.6606, 0.01823, 0.6606, 0.02514, 0.6165, 0.08082, 0.6605, 0.08082, 0.6605, 0.08774, 0.6165, 0.08774, 0.04357, 0.5033, 0.04367, 0.4837, 0.08785, 0.484, 0.08784, 0.5033, 0.7237, 0.04152, 0.7237, 0.04843, 0.6796, 0.04843, 0.6796, 0.04152, 0.7047, 0.01728, 0.6606, 0.01728, 0.6606, 0.01037, 0.7047, 0.01037, 0.04367, 0.5799, 0.04368, 0.5609, 0.08779, 0.5608, 0.08777, 0.5799, 0.6605, 0.2214, 0.6165, 0.2214, 0.6165, 0.2145, 0.6605, 0.2145, 0.308, 0.5413, 0.2638, 0.5413, 0.2638, 0.5221, 0.3079, 0.5224, 0.6796, 0.2214, 0.6796, 0.2145, 0.7237, 0.2145, 0.7237, 0.2214, 0.6605, 0.04938, 0.7046, 0.04938, 0.7046, 0.05629, 0.6605, 0.05629, 0.308, 0.5028, 0.2638, 0.5029, 0.2637, 0.4836, 0.3078, 0.4832, 0.6415, 0.04938, 0.6415, 0.05629, 0.5974, 0.05629, 0.5974, 0.04938, 0.6605, 0.0956, 0.6165, 0.0956, 0.6165, 0.08869, 0.6605, 0.08869, 0.3078, 0.4643, 0.2637, 0.4645, 0.2637, 0.4454, 0.3078, 0.4453, 0.6796, 0.0956, 0.6796, 0.08869, 0.7237, 0.08869, 0.7237, 0.0956, 0.6605, 0.1426, 0.6164, 0.1426, 0.6164, 0.1357, 0.6605, 0.1357, 0.3077, 0.4263, 0.2637, 0.4264, 0.2637, 0.4074, 0.3077, 0.4073, 0.6796, 0.1426, 0.6796, 0.1357, 0.7237, 0.1357, 0.7237, 0.1426, 0.6605, 0.1268, 0.6165, 0.1268, 0.6165, 0.1199, 0.6605, 0.1199, 0.3077, 0.3883, 0.2637, 0.3884, 0.2637, 0.3694, 0.3076, 0.3693, 0.6796, 0.1268, 0.6796, 0.1199, 0.7237, 0.1199, 0.7237, 0.1268, 0.6165, 0.04057, 0.6165, 0.03365, 0.6605, 0.03365, 0.6605, 0.04057, 0.3076, 0.3503, 0.2637, 0.3504, 0.2637, 0.3314, 0.3076, 0.3314, 0.5281, 0.331, 0.5211, 0.331, 0.5211, 0.006622, 0.5281, 0.006622, 0.56, 0.3501, 0.56, 0.6744, 0.553, 0.6744, 0.553, 0.3501, 0.542, 0.3501, 0.542, 0.6744, 0.5351, 0.6744, 0.5351, 0.3501, 0.3295, 0.3314, 0.3302, 0.006711, 0.3372, 0.006728, 0.3364, 0.3314, 0.5613, 0.331, 0.5613, 0.00659, 0.5682, 0.00659, 0.5682, 0.331, 0.01468, 0.3313, 0.01471, 0.007577, 0.02161, 0.007577, 0.02159, 0.3313, 0.7443, 0.5186, 0.731, 0.4887, 0.7392, 0.4795, 0.7691, 0.491, 0.78, 0.5255, 0.78, 0.5145, 0.7992, 0.5145, 0.7992, 0.5255, 0.78, 0.5145, 0.78, 0.5034, 0.7992, 0.5034, 0.7992, 0.5145, 0.7992, 0.2171, 0.78, 0.2171, 0.78, 0.173, 0.7992, 0.173, 0.7992, 0.5034, 0.78, 0.5034, 0.78, 0.4704, 0.7992, 0.4704, 0.7992, 0.2943, 0.78, 0.2943, 0.78, 0.2612, 0.7992, 0.2612, 0.78, 0.5475, 0.78, 0.5255, 0.7992, 0.5255, 0.7992, 0.5475, 0.78, 0.2612, 0.78, 0.2502, 0.7992, 0.2502, 0.7992, 0.2612, 0.78, 0.5916, 0.78, 0.5475, 0.7992, 0.5475, 0.7992, 0.5916, 0.7992, 0.2392, 0.7992, 0.2502, 0.78, 0.2502, 0.78, 0.2392, 0.78, 0.2171, 0.7992, 0.2171, 0.7992, 0.2392, 0.78, 0.2392, 0.7992, 0.2502, 0.7992, 0.2392, 0.8061, 0.2392, 0.8061, 0.2502, 0.78, 0.5916, 0.7992, 0.5916, 0.7992, 0.6287, 0.78, 0.6287, 0.7992, 0.2171, 0.7992, 0.173, 0.8061, 0.173, 0.8061, 0.2171, 0.7992, 0.5255, 0.7992, 0.5145, 0.8061, 0.5145, 0.8061, 0.5255, 0.7992, 0.2943, 0.7992, 0.2612, 0.8061, 0.2612, 0.8061, 0.2943, 0.7992, 0.5034, 0.7992, 0.4704, 0.8061, 0.4704, 0.8061, 0.5034, 0.7992, 0.5916, 0.7992, 0.5475, 0.8061, 0.5475, 0.8061, 0.5916, 0.7392, 0.4795, 0.7392, 0.3812, 0.7691, 0.3698, 0.7691, 0.4028, 0.7691, 0.4139, 0.7691, 0.4249, 0.7691, 0.4469, 0.7691, 0.491, 0.6474, 0.3812, 0.6474, 0.4795, 0.6175, 0.491, 0.6175, 0.4469, 0.6175, 0.4249, 0.6175, 0.4139, 0.6175, 0.4028, 0.6175, 0.3698, 0.6556, 0.4887, 0.731, 0.4887, 0.7443, 0.5186, 0.6423, 0.5186, 0.7392, 0.3812, 0.731, 0.3721, 0.7443, 0.3422, 0.7691, 0.3698, 0.7443, 0.3422, 0.731, 0.3721, 0.6556, 0.3721, 0.6423, 0.3422, 0.6568, 0.621, 0.6476, 0.6128, 0.6476, 0.5375, 0.6568, 0.5292, 0.7551, 0.5292, 0.7643, 0.5375, 0.7643, 0.6128, 0.7551, 0.621, 0.8642, 0.2428, 0.8642, 0.3412, 0.8425, 0.3412, 0.8425, 0.2428, 0.8642, 0.1429, 0.8642, 0.1552, 0.8425, 0.1552, 0.8425, 0.1429, 0.8642, 0.2305, 0.8642, 0.2428, 0.8425, 0.2428, 0.8425, 0.2305, 0.8642, 0.04456, 0.8642, 0.1429, 0.8425, 0.1429, 0.8425, 0.04456, 0.8642, 0.3535, 0.8642, 0.4288, 0.8425, 0.4288, 0.8425, 0.3535, 0.8642, 0.1552, 0.8642, 0.2305, 0.8425, 0.2305, 0.8425, 0.1552, 0.8642, 0.3412, 0.8642, 0.3535, 0.8425, 0.3535, 0.8425, 0.3412, 0.8642, 0.03223, 0.8642, 0.04456, 0.8425, 0.04456, 0.8425, 0.03223, 0.78, 0.03402, 0.7992, 0.03402, 0.7992, 0.136, 0.78, 0.136, 0.7992, 0.3313, 0.7992, 0.4333, 0.78, 0.4333, 0.78, 0.3313, 0.7992, 0.4333, 0.7992, 0.4704, 0.78, 0.4704, 0.78, 0.4333, 0.7992, 0.3313, 0.78, 0.3313, 0.78, 0.2943, 0.7992, 0.2943, 0.7992, 0.136, 0.7992, 0.173, 0.78, 0.173, 0.78, 0.136, 0.6423, 0.5186, 0.6175, 0.491, 0.6474, 0.4795, 0.6556, 0.4887, 0.6423, 0.3422, 0.6556, 0.3721, 0.6474, 0.3812, 0.6175, 0.3698, 0.8965, 0.6875, 0.8965, 0.3441, 0.9296, 0.3441, 0.9296, 0.6875, 0.5211, 0.331, 0.5211, 0.6744, 0.4841, 0.6744, 0.4841, 0.331, 0.4841, 0.331, 0.4841, 0.6744, 0.3821, 0.6744, 0.3821, 0.331, 0.345, 0.331, 0.345, 0.6744, 0.3381, 0.6744, 0.3381, 0.331, 0.9305, 0.3632, 0.9305, 0.01972, 0.9636, 0.01972, 0.9636, 0.3632, 0.5351, 0.3501, 0.5351, 0.006623, 0.542, 0.006623, 0.542, 0.3501, 0.542, 0.3501, 0.542, 0.006623, 0.553, 0.006623, 0.553, 0.3501, 0.553, 0.3501, 0.553, 0.006623, 0.56, 0.006622, 0.56, 0.3501, 0.9909, 0.3441, 0.9909, 0.6875, 0.9799, 0.6875, 0.9799, 0.3441, 0.3364, 0.3314, 0.3372, 0.6743, 0.3303, 0.6743, 0.3295, 0.3314, 0.3295, 0.3314, 0.3303, 0.6743, 0.3084, 0.6744, 0.3083, 0.6555, 0.3082, 0.6365, 0.3082, 0.6174, 0.3081, 0.5984, 0.3081, 0.5794, 0.308, 0.5603, 0.308, 0.5413, 0.3079, 0.5224, 0.308, 0.5028, 0.3078, 0.4832, 0.3078, 0.4643, 0.3078, 0.4453, 0.3077, 0.4263, 0.3077, 0.4073, 0.3077, 0.3883, 0.3076, 0.3693, 0.3076, 0.3503, 0.3076, 0.3314, 0.2642, 0.6558, 0.2641, 0.6367, 0.3082, 0.6365, 0.3083, 0.6555, 0.6605, 0.2764, 0.6415, 0.2764, 0.6415, 0.2695, 0.6605, 0.2695, 0.7047, 0.02609, 0.7047, 0.03301, 0.6606, 0.03301, 0.6606, 0.02609, 0.6039, 0.7947, 0.6479, 0.7947, 0.6479, 0.8138, 0.6039, 0.8138, 0.7046, 0.2764, 0.6605, 0.2764, 0.6605, 0.2695, 0.7046, 0.2695, 0.7046, 0.2764, 0.7046, 0.2695, 0.7237, 0.2695, 0.7237, 0.2764, 0.2642, 0.6558, 0.2643, 0.675, 0.227, 0.6751, 0.2267, 0.3314, 0.2637, 0.3314, 0.2637, 0.3504, 0.2637, 0.3694, 0.2637, 0.3884, 0.2637, 0.4074, 0.2637, 0.4264, 0.2637, 0.4454, 0.2637, 0.4645, 0.2637, 0.4836, 0.2638, 0.5029, 0.2638, 0.5221, 0.2638, 0.5413, 0.2639, 0.5604, 0.2639, 0.5794, 0.264, 0.5985, 0.2641, 0.6176, 0.2641, 0.6367, 0.2267, 0.3314, 0.227, 0.6751, 0.1247, 0.6753, 0.1249, 0.3312, 0.0436, 0.6559, 0.04364, 0.6369, 0.08766, 0.637, 0.08761, 0.6561, 0.7046, 0.292, 0.7046, 0.2851, 0.7237, 0.2851, 0.7237, 0.292, 0.6165, 0.1909, 0.6605, 0.1909, 0.6605, 0.1978, 0.6165, 0.1978, 0.8727, 0.7164, 0.8727, 0.7355, 0.8287, 0.7355, 0.8287, 0.7164, 0.6605, 0.2851, 0.7046, 0.2851, 0.7046, 0.292, 0.6605, 0.292, 0.6605, 0.2851, 0.6605, 0.292, 0.6415, 0.292, 0.6415, 0.2851, 0.0436, 0.6559, 0.04357, 0.6748, 0.02173, 0.6748, 0.02159, 0.3313, 0.04363, 0.3313, 0.04364, 0.3504, 0.04364, 0.3695, 0.04365, 0.3885, 0.04365, 0.4076, 0.04366, 0.4267, 0.04366, 0.4457, 0.04366, 0.4647, 0.04367, 0.4837, 0.04357, 0.5033, 0.04367, 0.5229, 0.04367, 0.5419, 0.04368, 0.5609, 0.04367, 0.5799, 0.04367, 0.5989, 0.04366, 0.6179, 0.04364, 0.6369, 0.02159, 0.3313, 0.02173, 0.6748, 0.01482, 0.6748, 0.01468, 0.3313, 0.9789, 0.3441, 0.9789, 0.6875, 0.9679, 0.6875, 0.9679, 0.3441, 0.5862, 0.331, 0.5862, 0.6744, 0.5793, 0.6744, 0.5793, 0.331, 0.5793, 0.00659, 0.5862, 0.00659, 0.5793, 0.331, 0.5793, 0.6744, 0.5682, 0.6744, 0.5682, 0.331, 0.5682, 0.331, 0.5682, 0.6744, 0.5613, 0.6744, 0.5613, 0.331, 0.5281, 0.331, 0.5281, 0.6744, 0.5211, 0.6744, 0.5211, 0.331, 0.3715, 0.7186, 0.3715, 0.9051, 0.309, 0.9051, 0.2589, 0.855, 0.2589, 0.6995, 0.3715, 0.6995, 0.2589, 0.6995, 0.2589, 0.855, 0.1569, 0.855, 0.1569, 0.6995, 0.4228, 0.879, 0.5247, 0.879, 0.5247, 0.9916, 0.4228, 0.9916, 0.1569, 0.855, 0.2589, 0.855, 0.2589, 0.9259, 0.1569, 0.9259, 0.04427, 0.7186, 0.04427, 0.6995, 0.1569, 0.6995, 0.1569, 0.855, 0.1068, 0.9051, 0.04427, 0.9051])
me_cube_001.materials.append(mat_material_001)
me_cube_001.use_remesh_preserve_volume = False
me_cube_001.use_remesh_preserve_attributes = False
me_cube_001.use_mirror_vertex_groups = False
me_cube_001.update()

# ---- objects
ob_cube = bpy.data.objects.new('Cube', me_cube_001)

# ---- transforms, parenting, visibility, modifiers, constraints
ob_cube.location = (0.0, 0.0, 0.0)
ob_cube.lineart.crease_threshold = 0.0

# ---- collection membership
col_collection.objects.link(ob_cube)

# ---- scene / render settings (as saved in the file)
scene.frame_start = 1; scene.frame_end = 250; scene.frame_set(2)
scene.render.engine = 'BLENDER_EEVEE_NEXT'
scene.cycles.use_denoising = False
scene.cycles.samples = 128
scene.cycles.sampling_pattern = 'TABULATED_SOBOL'
scene.cycles.use_adaptive_sampling = False
scene.cycles.use_light_tree = False
scene.view_settings.view_transform = 'Filmic'
bpy.context.view_layer.update()

# ---- added for rendering (the .blend has no active camera and no usable light): camera, sun
cam_auto = bpy.data.cameras.new('AutoCamera')
cam_auto.lens = 50.0
cam_auto.sensor_width = 36.0
cam_auto.clip_end = 1000.0
ob_auto_camera = bpy.data.objects.new('AutoCamera', cam_auto)
scene.collection.objects.link(ob_auto_camera)
ob_auto_camera.location = (8.84717, -11.6899, 12.5746)
ob_auto_camera.rotation_euler = (1.09748, -7.21219e-08, 0.694738)
scene.camera = ob_auto_camera
light_auto_sun = bpy.data.lights.new('AutoSun', 'SUN')
light_auto_sun.energy = 3.0
light_auto_sun.angle = 0.0523599
ob_auto_sun = bpy.data.objects.new('AutoSun', light_auto_sun)
scene.collection.objects.link(ob_auto_sun)
ob_auto_sun.rotation_euler = (0.872665, 0.174533, 0.523599)
bpy.context.view_layer.update()
